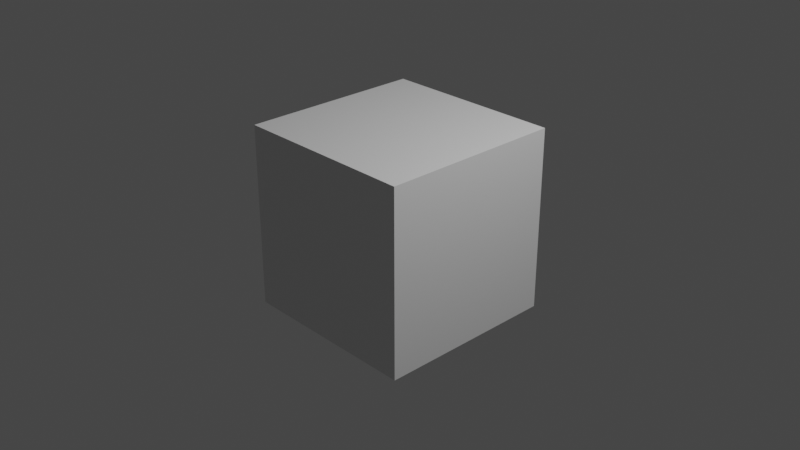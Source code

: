 # Source: image_compositing.blend  (saved by Blender 2.91.10; exported with 4.5.12 LTS)
import bpy
from mathutils import Matrix  # noqa: F401  (used for matrix-valued properties, if any)

bpy.ops.wm.read_factory_settings(use_empty=True)
scene = bpy.context.scene
scene.name = 'Scene'

# ---- collections
col_collection = bpy.data.collections.new('Collection'); scene.collection.children.link(col_collection)

# ---- materials (node trees are filled in below, after node groups)
mat_material = bpy.data.materials.new('Material')
mat_material.alpha_threshold = 0.0
mat_material.use_transparent_shadow = False
mat_material.line_color = (0.0, 0.0, 0.0, 1.0)

# ---- material node trees
mat_material.use_nodes = True; mat_material.node_tree.nodes.clear()
_N = mat_material.node_tree.nodes; _L = mat_material.node_tree.links
n0 = _N.new('ShaderNodeOutputMaterial'); n0.name = 'Material Output'; n0.location = (300, 300)
n1 = _N.new('ShaderNodeBsdfPrincipled'); n1.name = 'Principled BSDF'; n1.location = (10, 300)
n1.distribution = 'GGX'
n1.subsurface_method = 'BURLEY'
n1.inputs[2].default_value = 0.4
n1.inputs[3].default_value = 1.45
n1.inputs[27].default_value = (0.0, 0.0, 0.0, 1.0)
n1.inputs[28].default_value = 1.0
_L.new(n1.outputs[0], n0.inputs[0])
n0.is_active_output = True

# ---- world
world_world = bpy.data.worlds.new('World'); scene.world = world_world
world_world.use_nodes = True; world_world.node_tree.nodes.clear()
_N = world_world.node_tree.nodes; _L = world_world.node_tree.links
n0 = _N.new('ShaderNodeOutputWorld'); n0.name = 'World Output'; n0.location = (300, 300)
n1 = _N.new('ShaderNodeBackground'); n1.name = 'Background'; n1.location = (10, 300)
n1.inputs[0].default_value = (0.05088, 0.05088, 0.05088, 1.0)
_L.new(n1.outputs[0], n0.inputs[0])
n0.is_active_output = True
world_world.color = (0.05088, 0.05088, 0.05088)
world_world.use_sun_shadow = False
world_world.sun_shadow_jitter_overblur = 0.0

# ---- cameras
cam_camera = bpy.data.cameras.new('Camera')
cam_camera.clip_end = 100.0
cam_camera.ortho_scale = 7.314

# ---- lights
light_light = bpy.data.lights.new('Light', 'POINT')
light_light.transmission_factor = 0.0
light_light.energy = 1000.0
light_light.shadow_soft_size = 0.1
light_light.shadow_maximum_resolution = 0.006
light_light.use_absolute_resolution = True

# ---- meshes
me_cube = bpy.data.meshes.new('Cube')
me_cube.from_pydata([(1.0, 1.0, 1.0), (1.0, 1.0, -1.0), (1.0, -1.0, 1.0), (1.0, -1.0, -1.0), (-1.0, 1.0, 1.0), (-1.0, 1.0, -1.0), (-1.0, -1.0, 1.0), (-1.0, -1.0, -1.0)], [], [(0, 4, 6, 2), (3, 2, 6, 7), (7, 6, 4, 5), (5, 1, 3, 7), (1, 0, 2, 3), (5, 4, 0, 1)])
_uv = me_cube.uv_layers.new(name='UVMap')
_uv.uv.foreach_set('vector', [0.625, 0.5, 0.875, 0.5, 0.875, 0.75, 0.625, 0.75, 0.375, 0.75, 0.625, 0.75, 0.625, 1.0, 0.375, 1.0, 0.375, 0.0, 0.625, 0.0, 0.625, 0.25, 0.375, 0.25, 0.125, 0.5, 0.375, 0.5, 0.375, 0.75, 0.125, 0.75, 0.375, 0.5, 0.625, 0.5, 0.625, 0.75, 0.375, 0.75, 0.375, 0.25, 0.625, 0.25, 0.625, 0.5, 0.375, 0.5])
me_cube.materials.append(mat_material)
me_cube.use_remesh_preserve_volume = False
me_cube.use_remesh_preserve_attributes = False
me_cube.use_mirror_vertex_groups = False
me_cube.update()

# ---- objects
ob_cube = bpy.data.objects.new('Cube', me_cube)
ob_light = bpy.data.objects.new('Light', light_light)
ob_camera = bpy.data.objects.new('Camera', cam_camera)

# ---- transforms, parenting, visibility, modifiers, constraints
ob_cube.location = (0.0, 0.0, 0.0)
ob_cube.lock_rotations_4d = False
ob_cube.empty_display_type = 'ARROWS'
ob_cube.lineart.crease_threshold = 0.0
ob_light.location = (4.076, 1.005, 5.904)
ob_light.rotation_euler = (0.6503, 0.05522, 1.866)
ob_light.lock_rotations_4d = False
ob_light.empty_display_type = 'ARROWS'
ob_light.color = (0.0, 0.0, 0.0, 0.0)
ob_light.lineart.crease_threshold = 0.0
ob_camera.location = (7.359, -6.926, 4.958)
ob_camera.rotation_euler = (1.109, 0.0, 0.8149)
ob_camera.lock_rotations_4d = False
ob_camera.empty_display_type = 'ARROWS'
ob_camera.color = (0.0, 0.0, 0.0, 0.0)
ob_camera.display_type = 'WIRE'
ob_camera.lineart.crease_threshold = 0.0

# ---- collection membership
col_collection.objects.link(ob_cube)
col_collection.objects.link(ob_light)
col_collection.objects.link(ob_camera)

# ---- scene / render settings (as saved in the file)
scene.camera = ob_camera
scene.frame_start = 1; scene.frame_end = 64; scene.frame_set(1)
scene.render.engine = 'BLENDER_EEVEE_NEXT'
scene.render.fps = 12
scene.cycles.use_denoising = False
scene.cycles.samples = 128
scene.cycles.sampling_pattern = 'TABULATED_SOBOL'
scene.cycles.use_adaptive_sampling = False
scene.cycles.use_light_tree = False
scene.view_settings.view_transform = 'Filmic'
bpy.context.view_layer.update()
